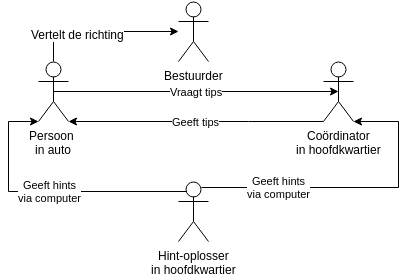

The diagram above was exported from draw.io. Its source (the exported page's mxGraphModel, read from the mxfile embedded in the PNG):
<mxGraphModel dx="1430" dy="815" grid="1" gridSize="10" guides="1" tooltips="1" connect="1" arrows="1" fold="1" page="1" pageScale="1" pageWidth="850" pageHeight="1100" background="#ffffff" math="0" shadow="0">
  <root>
    <mxCell id="0" />
    <mxCell id="1" parent="0" />
    <mxCell id="19" style="edgeStyle=orthogonalEdgeStyle;rounded=0;html=1;exitX=0.5;exitY=0;exitPerimeter=0;jettySize=auto;orthogonalLoop=1;" edge="1" parent="1" source="2" target="17">
      <mxGeometry relative="1" as="geometry" />
    </mxCell>
    <mxCell id="20" value="Vertelt de richting" style="text;html=1;resizable=0;points=[];align=center;verticalAlign=middle;labelBackgroundColor=#ffffff;" vertex="1" connectable="0" parent="19">
      <mxGeometry x="-0.3" y="-2" relative="1" as="geometry">
        <mxPoint as="offset" />
      </mxGeometry>
    </mxCell>
    <mxCell id="23" value="Vraagt tips" style="edgeStyle=orthogonalEdgeStyle;rounded=0;html=1;exitX=0.5;exitY=0.5;exitPerimeter=0;entryX=0.5;entryY=0.5;entryPerimeter=0;jettySize=auto;orthogonalLoop=1;" edge="1" parent="1" source="2" target="3">
      <mxGeometry relative="1" as="geometry" />
    </mxCell>
    <mxCell id="2" value="Persoon&amp;nbsp;&lt;div&gt;in auto&lt;/div&gt;" style="shape=umlActor;verticalLabelPosition=bottom;labelBackgroundColor=#ffffff;verticalAlign=top;html=1;" vertex="1" parent="1">
      <mxGeometry x="120" y="210" width="30" height="60" as="geometry" />
    </mxCell>
    <mxCell id="28" value="Geeft tips" style="edgeStyle=orthogonalEdgeStyle;rounded=0;html=1;exitX=0;exitY=1;exitPerimeter=0;entryX=1;entryY=1;entryPerimeter=0;jettySize=auto;orthogonalLoop=1;" edge="1" parent="1" source="3" target="2">
      <mxGeometry relative="1" as="geometry">
        <Array as="points">
          <mxPoint x="330" y="270" />
          <mxPoint x="330" y="270" />
        </Array>
      </mxGeometry>
    </mxCell>
    <mxCell id="3" value="Coördinator&lt;div&gt;in hoofdkwartier&lt;/div&gt;" style="shape=umlActor;verticalLabelPosition=bottom;labelBackgroundColor=#ffffff;verticalAlign=top;html=1;" vertex="1" parent="1">
      <mxGeometry x="405" y="210" width="30" height="60" as="geometry" />
    </mxCell>
    <mxCell id="29" value="Geeft hints&lt;div&gt;via computer&lt;/div&gt;" style="edgeStyle=orthogonalEdgeStyle;rounded=0;html=1;exitX=0.75;exitY=0.1;exitPerimeter=0;entryX=1;entryY=1;entryPerimeter=0;jettySize=auto;orthogonalLoop=1;" edge="1" parent="1" source="12" target="3">
      <mxGeometry x="-0.5" relative="1" as="geometry">
        <Array as="points">
          <mxPoint x="480" y="336" />
          <mxPoint x="480" y="270" />
        </Array>
        <mxPoint as="offset" />
      </mxGeometry>
    </mxCell>
    <mxCell id="30" value="Geeft hints&lt;div&gt;via computer&lt;/div&gt;" style="edgeStyle=orthogonalEdgeStyle;rounded=0;html=1;exitX=0.25;exitY=0.1;exitPerimeter=0;entryX=0;entryY=1;entryPerimeter=0;jettySize=auto;orthogonalLoop=1;" edge="1" parent="1" source="12" target="2">
      <mxGeometry relative="1" as="geometry">
        <Array as="points">
          <mxPoint x="268" y="340" />
          <mxPoint x="90" y="340" />
          <mxPoint x="90" y="270" />
        </Array>
      </mxGeometry>
    </mxCell>
    <mxCell id="12" value="Hint-oplosser&lt;div&gt;in hoofdkwartier&lt;/div&gt;" style="shape=umlActor;verticalLabelPosition=bottom;labelBackgroundColor=#ffffff;verticalAlign=top;html=1;" vertex="1" parent="1">
      <mxGeometry x="260" y="330" width="30" height="60" as="geometry" />
    </mxCell>
    <mxCell id="17" value="Bestuurder" style="shape=umlActor;verticalLabelPosition=bottom;labelBackgroundColor=#ffffff;verticalAlign=top;html=1;" vertex="1" parent="1">
      <mxGeometry x="260" y="150" width="30" height="60" as="geometry" />
    </mxCell>
  </root>
</mxGraphModel>